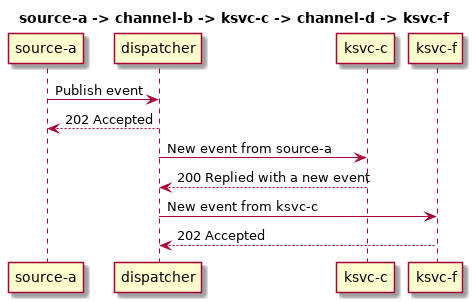

The diagram above was rendered by PlantUML. Its source (embedded in the PNG):
@startuml
title source-a -> channel-b -> ksvc-c -> channel-d -> ksvc-f

participant "source-a" as source
participant dispatcher
participant "ksvc-c" as ksvc1
participant "ksvc-f" as ksvc2

source -> dispatcher: Publish event
return 202 Accepted

dispatcher -> ksvc1: New event from source-a
return 200 Replied with a new event

dispatcher -> ksvc2: New event from ksvc-c
return 202 Accepted
@enduml